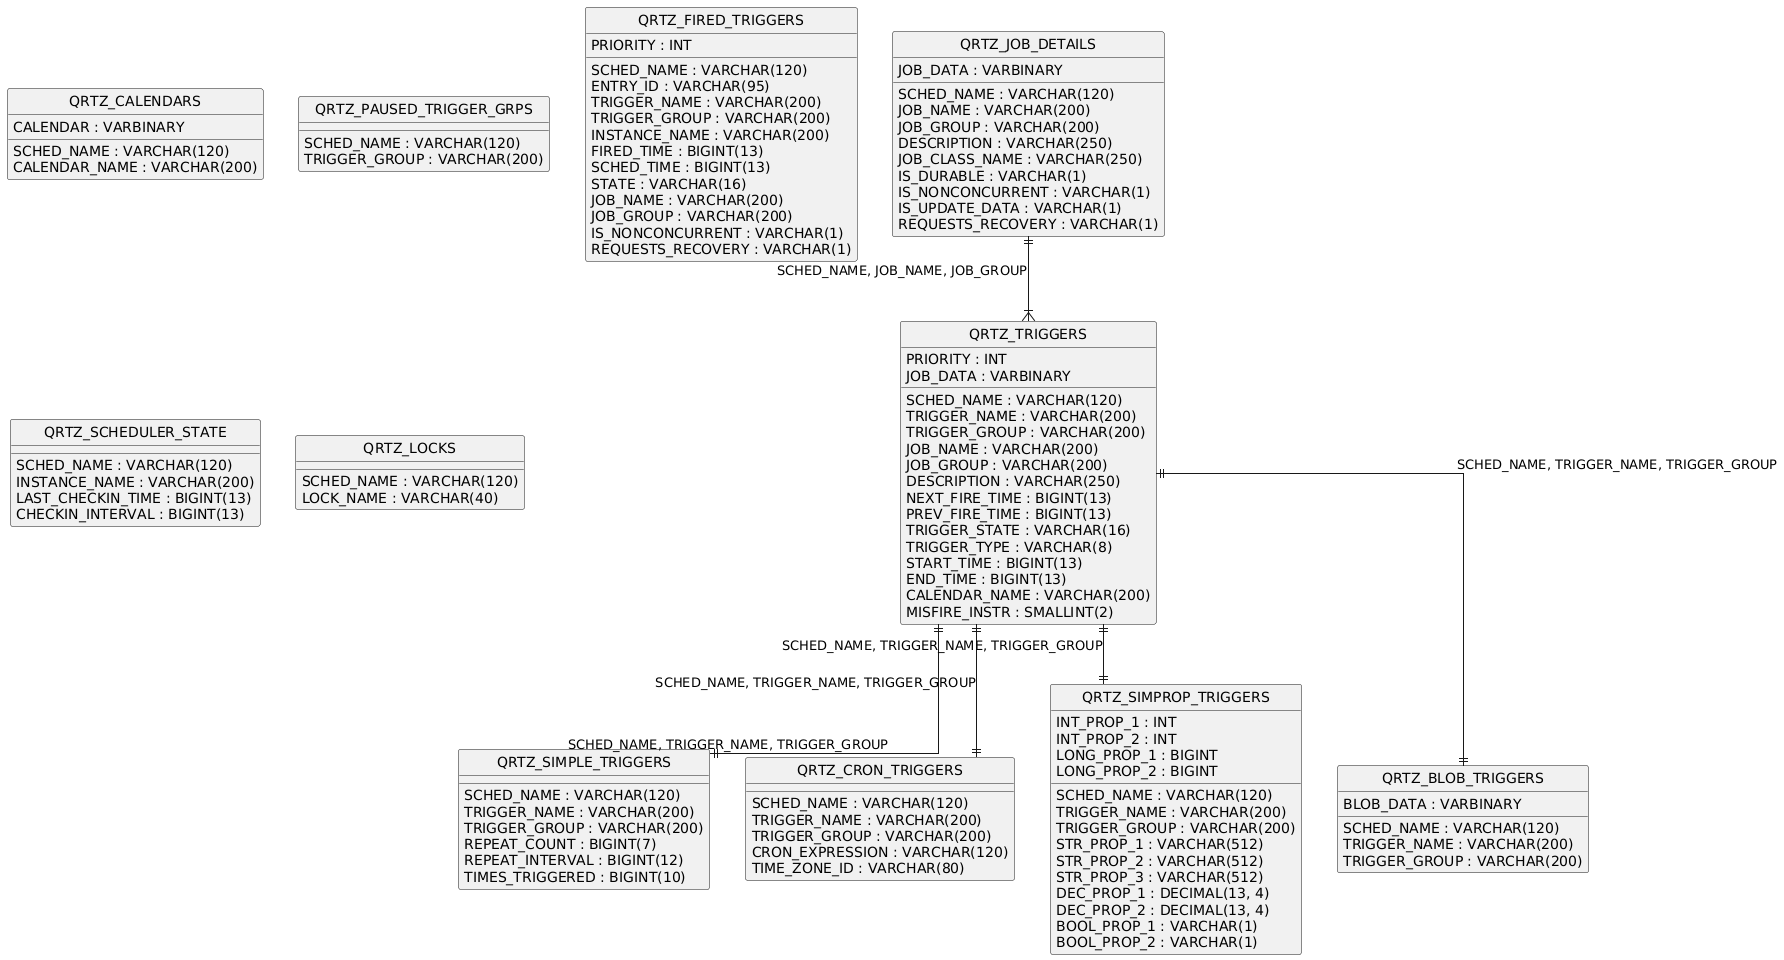

The diagram above was rendered by PlantUML. Its source (embedded in the PNG):
@startuml
hide circle
skinparam linetype ortho

entity "QRTZ_JOB_DETAILS" as QRTZ_JOB_DETAILS {
  SCHED_NAME : VARCHAR(120)
  JOB_NAME : VARCHAR(200)
  JOB_GROUP : VARCHAR(200)
  DESCRIPTION : VARCHAR(250)
  JOB_CLASS_NAME : VARCHAR(250)
  IS_DURABLE : VARCHAR(1)
  IS_NONCONCURRENT : VARCHAR(1)
  IS_UPDATE_DATA : VARCHAR(1)
  REQUESTS_RECOVERY : VARCHAR(1)
  JOB_DATA : VARBINARY
}

entity "QRTZ_TRIGGERS" as QRTZ_TRIGGERS {
  SCHED_NAME : VARCHAR(120)
  TRIGGER_NAME : VARCHAR(200)
  TRIGGER_GROUP : VARCHAR(200)
  JOB_NAME : VARCHAR(200)
  JOB_GROUP : VARCHAR(200)
  DESCRIPTION : VARCHAR(250)
  NEXT_FIRE_TIME : BIGINT(13)
  PREV_FIRE_TIME : BIGINT(13)
  PRIORITY : INT
  TRIGGER_STATE : VARCHAR(16)
  TRIGGER_TYPE : VARCHAR(8)
  START_TIME : BIGINT(13)
  END_TIME : BIGINT(13)
  CALENDAR_NAME : VARCHAR(200)
  MISFIRE_INSTR : SMALLINT(2)
  JOB_DATA : VARBINARY
}

entity "QRTZ_SIMPLE_TRIGGERS" as QRTZ_SIMPLE_TRIGGERS {
  SCHED_NAME : VARCHAR(120)
  TRIGGER_NAME : VARCHAR(200)
  TRIGGER_GROUP : VARCHAR(200)
  REPEAT_COUNT : BIGINT(7)
  REPEAT_INTERVAL : BIGINT(12)
  TIMES_TRIGGERED : BIGINT(10)
}

entity "QRTZ_CRON_TRIGGERS" as QRTZ_CRON_TRIGGERS {
  SCHED_NAME : VARCHAR(120)
  TRIGGER_NAME : VARCHAR(200)
  TRIGGER_GROUP : VARCHAR(200)
  CRON_EXPRESSION : VARCHAR(120)
  TIME_ZONE_ID : VARCHAR(80)
}

entity "QRTZ_SIMPROP_TRIGGERS" as QRTZ_SIMPROP_TRIGGERS {
  SCHED_NAME : VARCHAR(120)
  TRIGGER_NAME : VARCHAR(200)
  TRIGGER_GROUP : VARCHAR(200)
  STR_PROP_1 : VARCHAR(512)
  STR_PROP_2 : VARCHAR(512)
  STR_PROP_3 : VARCHAR(512)
  INT_PROP_1 : INT
  INT_PROP_2 : INT
  LONG_PROP_1 : BIGINT
  LONG_PROP_2 : BIGINT
  DEC_PROP_1 : DECIMAL(13, 4)
  DEC_PROP_2 : DECIMAL(13, 4)
  BOOL_PROP_1 : VARCHAR(1)
  BOOL_PROP_2 : VARCHAR(1)
}

entity "QRTZ_BLOB_TRIGGERS" as QRTZ_BLOB_TRIGGERS {
  SCHED_NAME : VARCHAR(120)
  TRIGGER_NAME : VARCHAR(200)
  TRIGGER_GROUP : VARCHAR(200)
  BLOB_DATA : VARBINARY
}

entity "QRTZ_CALENDARS" as QRTZ_CALENDARS {
  SCHED_NAME : VARCHAR(120)
  CALENDAR_NAME : VARCHAR(200)
  CALENDAR : VARBINARY
}

entity "QRTZ_PAUSED_TRIGGER_GRPS" as QRTZ_PAUSED_TRIGGER_GRPS {
  SCHED_NAME : VARCHAR(120)
  TRIGGER_GROUP : VARCHAR(200)
}

entity "QRTZ_FIRED_TRIGGERS" as QRTZ_FIRED_TRIGGERS {
  SCHED_NAME : VARCHAR(120)
  ENTRY_ID : VARCHAR(95)
  TRIGGER_NAME : VARCHAR(200)
  TRIGGER_GROUP : VARCHAR(200)
  INSTANCE_NAME : VARCHAR(200)
  FIRED_TIME : BIGINT(13)
  SCHED_TIME : BIGINT(13)
  PRIORITY : INT
  STATE : VARCHAR(16)
  JOB_NAME : VARCHAR(200)
  JOB_GROUP : VARCHAR(200)
  IS_NONCONCURRENT : VARCHAR(1)
  REQUESTS_RECOVERY : VARCHAR(1)
}

entity "QRTZ_SCHEDULER_STATE" as QRTZ_SCHEDULER_STATE {
  SCHED_NAME : VARCHAR(120)
  INSTANCE_NAME : VARCHAR(200)
  LAST_CHECKIN_TIME : BIGINT(13)
  CHECKIN_INTERVAL : BIGINT(13)
}

entity "QRTZ_LOCKS" as QRTZ_LOCKS {
  SCHED_NAME : VARCHAR(120)
  LOCK_NAME : VARCHAR(40)
}

QRTZ_JOB_DETAILS ||--|{ QRTZ_TRIGGERS : "SCHED_NAME, JOB_NAME, JOB_GROUP"
QRTZ_TRIGGERS ||--|| QRTZ_SIMPLE_TRIGGERS : "SCHED_NAME, TRIGGER_NAME, TRIGGER_GROUP"
QRTZ_TRIGGERS ||--|| QRTZ_CRON_TRIGGERS : "SCHED_NAME, TRIGGER_NAME, TRIGGER_GROUP"
QRTZ_TRIGGERS ||--|| QRTZ_SIMPROP_TRIGGERS : "SCHED_NAME, TRIGGER_NAME, TRIGGER_GROUP"
QRTZ_TRIGGERS ||--|| QRTZ_BLOB_TRIGGERS : "SCHED_NAME, TRIGGER_NAME, TRIGGER_GROUP"
@enduml